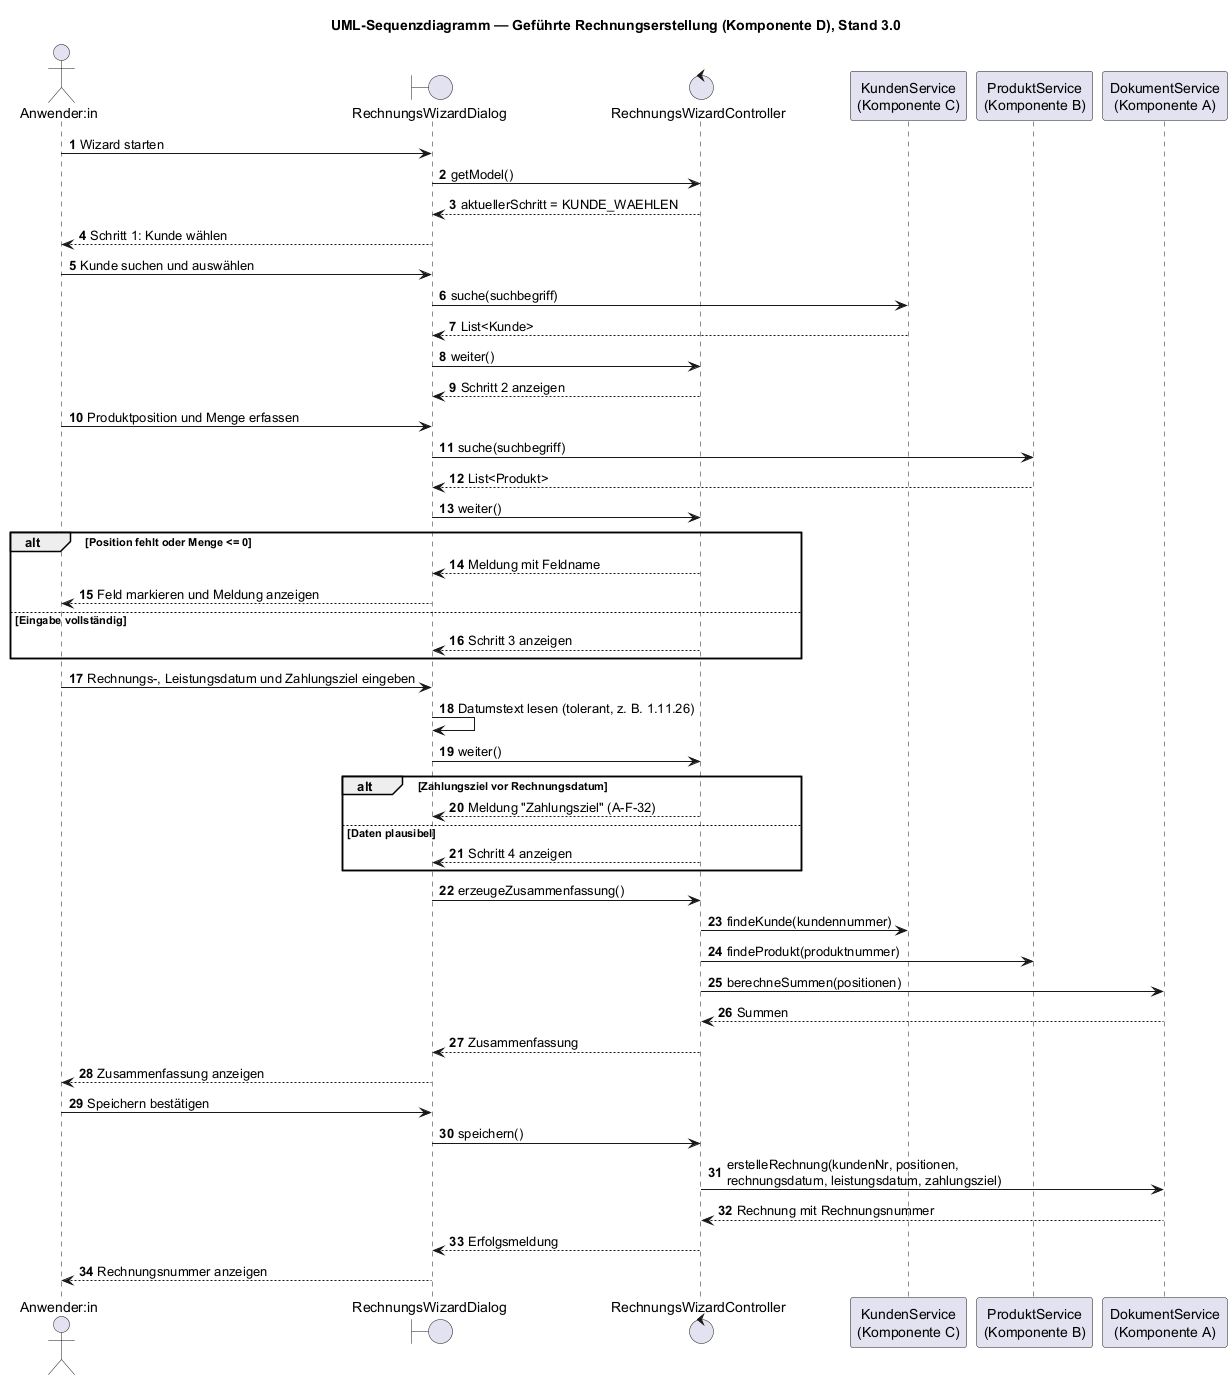

The diagram above was rendered by PlantUML. Its source (embedded in the PNG):
@startuml
!pragma layout smetana
title UML-Sequenzdiagramm — Geführte Rechnungserstellung (Komponente D), Stand 3.0
autonumber

actor "Anwender:in" as Anw
boundary "RechnungsWizardDialog" as Dialog
control "RechnungsWizardController" as Controller
participant "KundenService\n(Komponente C)" as Kunden
participant "ProduktService\n(Komponente B)" as Produkte
participant "DokumentService\n(Komponente A)" as Dokumente

Anw -> Dialog : Wizard starten
Dialog -> Controller : getModel()
Controller --> Dialog : aktuellerSchritt = KUNDE_WAEHLEN
Dialog --> Anw : Schritt 1: Kunde wählen

Anw -> Dialog : Kunde suchen und auswählen
Dialog -> Kunden : suche(suchbegriff)
Kunden --> Dialog : List<Kunde>
Dialog -> Controller : weiter()
Controller --> Dialog : Schritt 2 anzeigen

Anw -> Dialog : Produktposition und Menge erfassen
Dialog -> Produkte : suche(suchbegriff)
Produkte --> Dialog : List<Produkt>
Dialog -> Controller : weiter()

alt Position fehlt oder Menge <= 0
  Controller --> Dialog : Meldung mit Feldname
  Dialog --> Anw : Feld markieren und Meldung anzeigen
else Eingabe vollständig
  Controller --> Dialog : Schritt 3 anzeigen
end

Anw -> Dialog : Rechnungs-, Leistungsdatum und Zahlungsziel eingeben
Dialog -> Dialog : Datumstext lesen (tolerant, z. B. 1.11.26)
Dialog -> Controller : weiter()

alt Zahlungsziel vor Rechnungsdatum
  Controller --> Dialog : Meldung "Zahlungsziel" (A-F-32)
else Daten plausibel
  Controller --> Dialog : Schritt 4 anzeigen
end

Dialog -> Controller : erzeugeZusammenfassung()
Controller -> Kunden : findeKunde(kundennummer)
Controller -> Produkte : findeProdukt(produktnummer)
Controller -> Dokumente : berechneSummen(positionen)
Dokumente --> Controller : Summen
Controller --> Dialog : Zusammenfassung
Dialog --> Anw : Zusammenfassung anzeigen

Anw -> Dialog : Speichern bestätigen
Dialog -> Controller : speichern()
Controller -> Dokumente : erstelleRechnung(kundenNr, positionen,\nrechnungsdatum, leistungsdatum, zahlungsziel)
Dokumente --> Controller : Rechnung mit Rechnungsnummer
Controller --> Dialog : Erfolgsmeldung
Dialog --> Anw : Rechnungsnummer anzeigen
@enduml